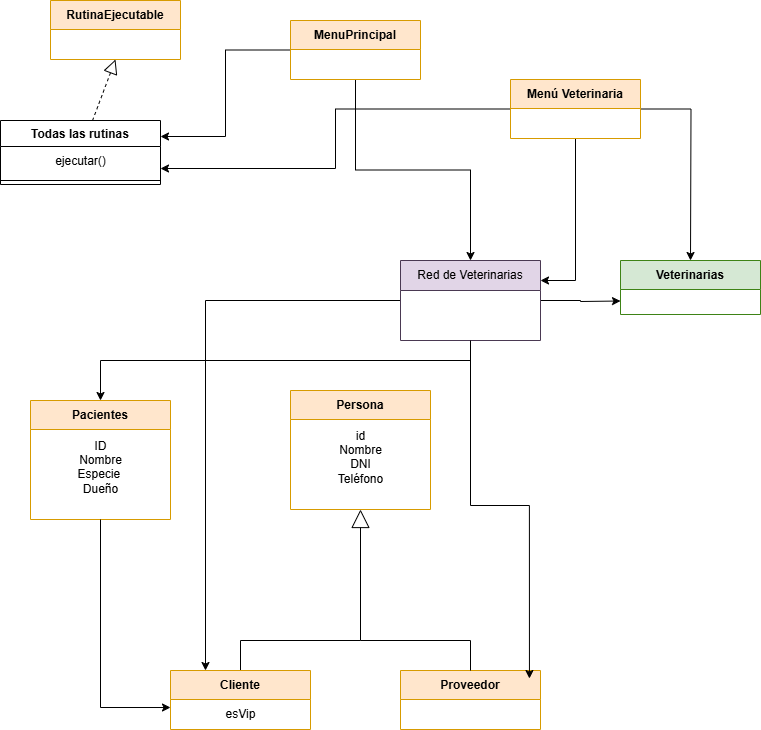

The diagram above was exported from draw.io. Its source (the exported page's mxGraphModel, read from the mxfile embedded in the PNG):
<mxGraphModel dx="1332" dy="468" grid="1" gridSize="10" guides="1" tooltips="1" connect="1" arrows="1" fold="1" page="1" pageScale="1" pageWidth="827" pageHeight="1169" math="0" shadow="0">
  <root>
    <mxCell id="0" />
    <mxCell id="1" parent="0" />
    <mxCell id="HeMNUH74DYLFLHA0QyMy-9" style="edgeStyle=orthogonalEdgeStyle;rounded=0;orthogonalLoop=1;jettySize=auto;html=1;" parent="1" source="DClVn7mESoWsuYCUZfP8-2" target="DClVn7mESoWsuYCUZfP8-15" edge="1">
      <mxGeometry relative="1" as="geometry">
        <Array as="points">
          <mxPoint x="490" y="410" />
          <mxPoint x="120" y="410" />
        </Array>
      </mxGeometry>
    </mxCell>
    <mxCell id="HeMNUH74DYLFLHA0QyMy-11" style="edgeStyle=orthogonalEdgeStyle;rounded=0;orthogonalLoop=1;jettySize=auto;html=1;entryX=0.25;entryY=0;entryDx=0;entryDy=0;" parent="1" source="DClVn7mESoWsuYCUZfP8-2" target="HeMNUH74DYLFLHA0QyMy-1" edge="1">
      <mxGeometry relative="1" as="geometry" />
    </mxCell>
    <mxCell id="HeMNUH74DYLFLHA0QyMy-12" style="edgeStyle=orthogonalEdgeStyle;rounded=0;orthogonalLoop=1;jettySize=auto;html=1;entryX=0;entryY=0.75;entryDx=0;entryDy=0;" parent="1" source="DClVn7mESoWsuYCUZfP8-2" edge="1">
      <mxGeometry relative="1" as="geometry">
        <mxPoint x="640" y="350.5" as="targetPoint" />
      </mxGeometry>
    </mxCell>
    <mxCell id="DClVn7mESoWsuYCUZfP8-2" value="Red de Veterinarias" style="swimlane;fontStyle=0;childLayout=stackLayout;horizontal=1;startSize=30;horizontalStack=0;resizeParent=1;resizeParentMax=0;resizeLast=0;collapsible=1;marginBottom=0;whiteSpace=wrap;html=1;fillColor=#e1d5e7;strokeColor=#4A3952;" parent="1" vertex="1">
      <mxGeometry x="420" y="310" width="140" height="80" as="geometry" />
    </mxCell>
    <mxCell id="DClVn7mESoWsuYCUZfP8-6" value="Veterinarias" style="swimlane;fontStyle=1;align=center;verticalAlign=middle;childLayout=stackLayout;horizontal=1;startSize=29;horizontalStack=0;resizeParent=1;resizeParentMax=0;resizeLast=0;collapsible=0;marginBottom=0;html=1;whiteSpace=wrap;fillColor=#d5e8d4;strokeColor=#3E8316;" parent="1" vertex="1">
      <mxGeometry x="640" y="310" width="140" height="54" as="geometry" />
    </mxCell>
    <mxCell id="DClVn7mESoWsuYCUZfP8-12" value="&lt;font style=&quot;vertical-align: inherit;&quot;&gt;&lt;font style=&quot;vertical-align: inherit;&quot;&gt;Persona&lt;/font&gt;&lt;/font&gt;" style="swimlane;fontStyle=1;align=center;verticalAlign=middle;childLayout=stackLayout;horizontal=1;startSize=29;horizontalStack=0;resizeParent=1;resizeParentMax=0;resizeLast=0;collapsible=0;marginBottom=0;html=1;whiteSpace=wrap;fillColor=#ffe6cc;strokeColor=#d79b00;" parent="1" vertex="1">
      <mxGeometry x="310" y="440" width="140" height="119" as="geometry" />
    </mxCell>
    <mxCell id="DClVn7mESoWsuYCUZfP8-25" value="&lt;font style=&quot;vertical-align: inherit;&quot;&gt;&lt;font style=&quot;vertical-align: inherit;&quot;&gt;&lt;font style=&quot;vertical-align: inherit;&quot;&gt;&lt;font style=&quot;vertical-align: inherit;&quot;&gt;id&lt;/font&gt;&lt;/font&gt;&lt;/font&gt;&lt;/font&gt;&lt;div&gt;&lt;font style=&quot;vertical-align: inherit;&quot;&gt;&lt;font style=&quot;vertical-align: inherit;&quot;&gt;&lt;font style=&quot;vertical-align: inherit;&quot;&gt;&lt;font style=&quot;vertical-align: inherit;&quot;&gt;Nombre&lt;/font&gt;&lt;/font&gt;&lt;/font&gt;&lt;/font&gt;&lt;/div&gt;&lt;div&gt;&lt;font style=&quot;vertical-align: inherit;&quot;&gt;&lt;font style=&quot;vertical-align: inherit;&quot;&gt;&lt;font style=&quot;vertical-align: inherit;&quot;&gt;&lt;font style=&quot;vertical-align: inherit;&quot;&gt;DNI&lt;/font&gt;&lt;/font&gt;&lt;/font&gt;&lt;/font&gt;&lt;/div&gt;&lt;div&gt;&lt;font style=&quot;vertical-align: inherit;&quot;&gt;&lt;font style=&quot;vertical-align: inherit;&quot;&gt;&lt;font style=&quot;vertical-align: inherit;&quot;&gt;&lt;font style=&quot;vertical-align: inherit;&quot;&gt;Teléfono&lt;/font&gt;&lt;/font&gt;&lt;/font&gt;&lt;/font&gt;&lt;/div&gt;&lt;div&gt;&lt;br&gt;&lt;/div&gt;" style="text;html=1;align=center;verticalAlign=middle;resizable=0;points=[];autosize=1;strokeColor=none;fillColor=none;" parent="DClVn7mESoWsuYCUZfP8-12" vertex="1">
      <mxGeometry y="29" width="140" height="90" as="geometry" />
    </mxCell>
    <mxCell id="DClVn7mESoWsuYCUZfP8-15" value="Pacientes" style="swimlane;fontStyle=1;align=center;verticalAlign=middle;childLayout=stackLayout;horizontal=1;startSize=29;horizontalStack=0;resizeParent=1;resizeParentMax=0;resizeLast=0;collapsible=0;marginBottom=0;html=1;whiteSpace=wrap;fillColor=#ffe6cc;strokeColor=#d79b00;" parent="1" vertex="1">
      <mxGeometry x="50" y="450" width="140" height="119" as="geometry" />
    </mxCell>
    <mxCell id="DClVn7mESoWsuYCUZfP8-24" value="ID&lt;div&gt;Nombre&lt;/div&gt;&lt;div&gt;Especie&amp;nbsp;&lt;/div&gt;&lt;div&gt;Dueño&lt;/div&gt;&lt;div&gt;&lt;br&gt;&lt;/div&gt;" style="text;html=1;align=center;verticalAlign=middle;resizable=0;points=[];autosize=1;strokeColor=none;fillColor=none;" parent="DClVn7mESoWsuYCUZfP8-15" vertex="1">
      <mxGeometry y="29" width="140" height="90" as="geometry" />
    </mxCell>
    <mxCell id="DClVn7mESoWsuYCUZfP8-32" value="" style="endArrow=none;html=1;rounded=0;entryX=0.5;entryY=0;entryDx=0;entryDy=0;" parent="1" target="HeMNUH74DYLFLHA0QyMy-1" edge="1">
      <mxGeometry width="50" height="50" relative="1" as="geometry">
        <mxPoint x="380" y="690" as="sourcePoint" />
        <mxPoint x="640" y="690" as="targetPoint" />
        <Array as="points">
          <mxPoint x="260" y="690" />
        </Array>
      </mxGeometry>
    </mxCell>
    <mxCell id="DClVn7mESoWsuYCUZfP8-36" value="" style="endArrow=block;endSize=16;endFill=0;html=1;rounded=0;" parent="1" target="DClVn7mESoWsuYCUZfP8-25" edge="1">
      <mxGeometry width="160" relative="1" as="geometry">
        <mxPoint x="380" y="690" as="sourcePoint" />
        <mxPoint x="380" y="637" as="targetPoint" />
      </mxGeometry>
    </mxCell>
    <mxCell id="HeMNUH74DYLFLHA0QyMy-1" value="&lt;font style=&quot;vertical-align: inherit;&quot;&gt;&lt;font style=&quot;vertical-align: inherit;&quot;&gt;&lt;font style=&quot;vertical-align: inherit;&quot;&gt;&lt;font style=&quot;vertical-align: inherit;&quot;&gt;Cliente&lt;/font&gt;&lt;/font&gt;&lt;/font&gt;&lt;/font&gt;" style="swimlane;fontStyle=1;align=center;verticalAlign=middle;childLayout=stackLayout;horizontal=1;startSize=29;horizontalStack=0;resizeParent=1;resizeParentMax=0;resizeLast=0;collapsible=0;marginBottom=0;html=1;whiteSpace=wrap;fillColor=#ffe6cc;strokeColor=#d79b00;" parent="1" vertex="1">
      <mxGeometry x="190" y="720" width="140" height="59" as="geometry" />
    </mxCell>
    <mxCell id="HeMNUH74DYLFLHA0QyMy-2" value="&lt;div&gt;&lt;font style=&quot;vertical-align: inherit;&quot;&gt;&lt;font style=&quot;vertical-align: inherit;&quot;&gt;&lt;font style=&quot;vertical-align: inherit;&quot;&gt;&lt;font style=&quot;vertical-align: inherit;&quot;&gt;esVip&lt;/font&gt;&lt;/font&gt;&lt;/font&gt;&lt;/font&gt;&lt;/div&gt;" style="text;html=1;align=center;verticalAlign=middle;resizable=0;points=[];autosize=1;strokeColor=none;fillColor=none;" parent="HeMNUH74DYLFLHA0QyMy-1" vertex="1">
      <mxGeometry y="29" width="140" height="30" as="geometry" />
    </mxCell>
    <mxCell id="HeMNUH74DYLFLHA0QyMy-3" value="&lt;font style=&quot;vertical-align: inherit;&quot;&gt;&lt;font style=&quot;vertical-align: inherit;&quot;&gt;&lt;font style=&quot;vertical-align: inherit;&quot;&gt;&lt;font style=&quot;vertical-align: inherit;&quot;&gt;Proveedor&lt;/font&gt;&lt;/font&gt;&lt;/font&gt;&lt;/font&gt;" style="swimlane;fontStyle=1;align=center;verticalAlign=middle;childLayout=stackLayout;horizontal=1;startSize=29;horizontalStack=0;resizeParent=1;resizeParentMax=0;resizeLast=0;collapsible=0;marginBottom=0;html=1;whiteSpace=wrap;fillColor=#ffe6cc;strokeColor=#d79b00;" parent="1" vertex="1">
      <mxGeometry x="420" y="720" width="140" height="59" as="geometry" />
    </mxCell>
    <mxCell id="HeMNUH74DYLFLHA0QyMy-4" value="&lt;div&gt;&lt;br&gt;&lt;/div&gt;" style="text;html=1;align=center;verticalAlign=middle;resizable=0;points=[];autosize=1;strokeColor=none;fillColor=none;" parent="HeMNUH74DYLFLHA0QyMy-3" vertex="1">
      <mxGeometry y="29" width="140" height="30" as="geometry" />
    </mxCell>
    <mxCell id="HeMNUH74DYLFLHA0QyMy-5" value="" style="endArrow=none;html=1;rounded=0;" parent="1" edge="1">
      <mxGeometry width="50" height="50" relative="1" as="geometry">
        <mxPoint x="380" y="690" as="sourcePoint" />
        <mxPoint x="490" y="690" as="targetPoint" />
      </mxGeometry>
    </mxCell>
    <mxCell id="HeMNUH74DYLFLHA0QyMy-6" value="" style="endArrow=none;html=1;rounded=0;exitX=0.5;exitY=0;exitDx=0;exitDy=0;" parent="1" source="HeMNUH74DYLFLHA0QyMy-3" edge="1">
      <mxGeometry width="50" height="50" relative="1" as="geometry">
        <mxPoint x="360" y="710" as="sourcePoint" />
        <mxPoint x="490" y="690" as="targetPoint" />
      </mxGeometry>
    </mxCell>
    <mxCell id="HeMNUH74DYLFLHA0QyMy-7" style="edgeStyle=orthogonalEdgeStyle;rounded=0;orthogonalLoop=1;jettySize=auto;html=1;entryX=0;entryY=0.267;entryDx=0;entryDy=0;entryPerimeter=0;" parent="1" source="DClVn7mESoWsuYCUZfP8-24" target="HeMNUH74DYLFLHA0QyMy-2" edge="1">
      <mxGeometry relative="1" as="geometry" />
    </mxCell>
    <mxCell id="HeMNUH74DYLFLHA0QyMy-10" style="edgeStyle=orthogonalEdgeStyle;rounded=0;orthogonalLoop=1;jettySize=auto;html=1;entryX=0.921;entryY=0.136;entryDx=0;entryDy=0;entryPerimeter=0;" parent="1" source="DClVn7mESoWsuYCUZfP8-2" target="HeMNUH74DYLFLHA0QyMy-3" edge="1">
      <mxGeometry relative="1" as="geometry" />
    </mxCell>
    <mxCell id="HeMNUH74DYLFLHA0QyMy-13" value="&lt;font style=&quot;vertical-align: inherit;&quot;&gt;&lt;font style=&quot;vertical-align: inherit;&quot;&gt;RutinaEjecutable&lt;/font&gt;&lt;/font&gt;" style="swimlane;fontStyle=1;align=center;verticalAlign=middle;childLayout=stackLayout;horizontal=1;startSize=29;horizontalStack=0;resizeParent=1;resizeParentMax=0;resizeLast=0;collapsible=0;marginBottom=0;html=1;whiteSpace=wrap;fillColor=#ffe6cc;strokeColor=#d79b00;" parent="1" vertex="1">
      <mxGeometry x="70" y="50" width="130" height="59" as="geometry" />
    </mxCell>
    <mxCell id="HeMNUH74DYLFLHA0QyMy-15" value="&lt;font style=&quot;vertical-align: inherit;&quot;&gt;&lt;font style=&quot;vertical-align: inherit;&quot;&gt;Todas las rutinas&lt;/font&gt;&lt;/font&gt;" style="swimlane;fontStyle=1;align=center;verticalAlign=top;childLayout=stackLayout;horizontal=1;startSize=26;horizontalStack=0;resizeParent=1;resizeParentMax=0;resizeLast=0;collapsible=1;marginBottom=0;whiteSpace=wrap;html=1;" parent="1" vertex="1">
      <mxGeometry x="20" y="170" width="160" height="64" as="geometry" />
    </mxCell>
    <mxCell id="HeMNUH74DYLFLHA0QyMy-14" value="&lt;font style=&quot;vertical-align: inherit;&quot;&gt;&lt;font style=&quot;vertical-align: inherit;&quot;&gt;ejecutar()&lt;/font&gt;&lt;/font&gt;" style="text;html=1;align=center;verticalAlign=middle;resizable=0;points=[];autosize=1;strokeColor=none;fillColor=none;" parent="HeMNUH74DYLFLHA0QyMy-15" vertex="1">
      <mxGeometry y="26" width="160" height="30" as="geometry" />
    </mxCell>
    <mxCell id="HeMNUH74DYLFLHA0QyMy-17" value="" style="line;strokeWidth=1;fillColor=none;align=left;verticalAlign=middle;spacingTop=-1;spacingLeft=3;spacingRight=3;rotatable=0;labelPosition=right;points=[];portConstraint=eastwest;strokeColor=inherit;" parent="HeMNUH74DYLFLHA0QyMy-15" vertex="1">
      <mxGeometry y="56" width="160" height="8" as="geometry" />
    </mxCell>
    <mxCell id="HeMNUH74DYLFLHA0QyMy-20" style="edgeStyle=orthogonalEdgeStyle;rounded=0;orthogonalLoop=1;jettySize=auto;html=1;" parent="1" source="HeMNUH74DYLFLHA0QyMy-19" target="DClVn7mESoWsuYCUZfP8-2" edge="1">
      <mxGeometry relative="1" as="geometry" />
    </mxCell>
    <mxCell id="HeMNUH74DYLFLHA0QyMy-22" style="edgeStyle=orthogonalEdgeStyle;rounded=0;orthogonalLoop=1;jettySize=auto;html=1;entryX=1;entryY=0.25;entryDx=0;entryDy=0;" parent="1" source="HeMNUH74DYLFLHA0QyMy-19" target="HeMNUH74DYLFLHA0QyMy-15" edge="1">
      <mxGeometry relative="1" as="geometry" />
    </mxCell>
    <mxCell id="HeMNUH74DYLFLHA0QyMy-19" value="&lt;font style=&quot;vertical-align: inherit;&quot;&gt;&lt;font style=&quot;vertical-align: inherit;&quot;&gt;&lt;font style=&quot;vertical-align: inherit;&quot;&gt;&lt;font style=&quot;vertical-align: inherit;&quot;&gt;MenuPrincipal&lt;/font&gt;&lt;/font&gt;&lt;/font&gt;&lt;/font&gt;" style="swimlane;fontStyle=1;align=center;verticalAlign=middle;childLayout=stackLayout;horizontal=1;startSize=29;horizontalStack=0;resizeParent=1;resizeParentMax=0;resizeLast=0;collapsible=0;marginBottom=0;html=1;whiteSpace=wrap;fillColor=#ffe6cc;strokeColor=#d79b00;" parent="1" vertex="1">
      <mxGeometry x="310" y="70" width="130" height="59" as="geometry" />
    </mxCell>
    <mxCell id="HeMNUH74DYLFLHA0QyMy-21" value="" style="endArrow=block;dashed=1;endFill=0;endSize=12;html=1;rounded=0;entryX=0.5;entryY=1;entryDx=0;entryDy=0;" parent="1" source="HeMNUH74DYLFLHA0QyMy-15" target="HeMNUH74DYLFLHA0QyMy-13" edge="1">
      <mxGeometry width="160" relative="1" as="geometry">
        <mxPoint x="300" y="200" as="sourcePoint" />
        <mxPoint x="460" y="200" as="targetPoint" />
      </mxGeometry>
    </mxCell>
    <mxCell id="HeMNUH74DYLFLHA0QyMy-24" style="edgeStyle=orthogonalEdgeStyle;rounded=0;orthogonalLoop=1;jettySize=auto;html=1;" parent="1" source="HeMNUH74DYLFLHA0QyMy-23" edge="1">
      <mxGeometry relative="1" as="geometry">
        <mxPoint x="710" y="310" as="targetPoint" />
      </mxGeometry>
    </mxCell>
    <mxCell id="HeMNUH74DYLFLHA0QyMy-25" style="edgeStyle=orthogonalEdgeStyle;rounded=0;orthogonalLoop=1;jettySize=auto;html=1;entryX=1;entryY=0.25;entryDx=0;entryDy=0;" parent="1" source="HeMNUH74DYLFLHA0QyMy-23" target="DClVn7mESoWsuYCUZfP8-2" edge="1">
      <mxGeometry relative="1" as="geometry" />
    </mxCell>
    <mxCell id="HeMNUH74DYLFLHA0QyMy-26" style="edgeStyle=orthogonalEdgeStyle;rounded=0;orthogonalLoop=1;jettySize=auto;html=1;entryX=1;entryY=0.75;entryDx=0;entryDy=0;" parent="1" source="HeMNUH74DYLFLHA0QyMy-23" target="HeMNUH74DYLFLHA0QyMy-15" edge="1">
      <mxGeometry relative="1" as="geometry" />
    </mxCell>
    <mxCell id="HeMNUH74DYLFLHA0QyMy-23" value="&lt;font style=&quot;vertical-align: inherit;&quot;&gt;&lt;font style=&quot;vertical-align: inherit;&quot;&gt;&lt;font style=&quot;vertical-align: inherit;&quot;&gt;&lt;font style=&quot;vertical-align: inherit;&quot;&gt;&lt;font style=&quot;vertical-align: inherit;&quot;&gt;&lt;font style=&quot;vertical-align: inherit;&quot;&gt;&lt;font style=&quot;vertical-align: inherit;&quot;&gt;&lt;font style=&quot;vertical-align: inherit;&quot;&gt;Menú Veterinaria&lt;/font&gt;&lt;/font&gt;&lt;/font&gt;&lt;/font&gt;&lt;/font&gt;&lt;/font&gt;&lt;/font&gt;&lt;/font&gt;" style="swimlane;fontStyle=1;align=center;verticalAlign=middle;childLayout=stackLayout;horizontal=1;startSize=29;horizontalStack=0;resizeParent=1;resizeParentMax=0;resizeLast=0;collapsible=0;marginBottom=0;html=1;whiteSpace=wrap;fillColor=#ffe6cc;strokeColor=#d79b00;" parent="1" vertex="1">
      <mxGeometry x="530" y="129" width="130" height="59" as="geometry" />
    </mxCell>
  </root>
</mxGraphModel>